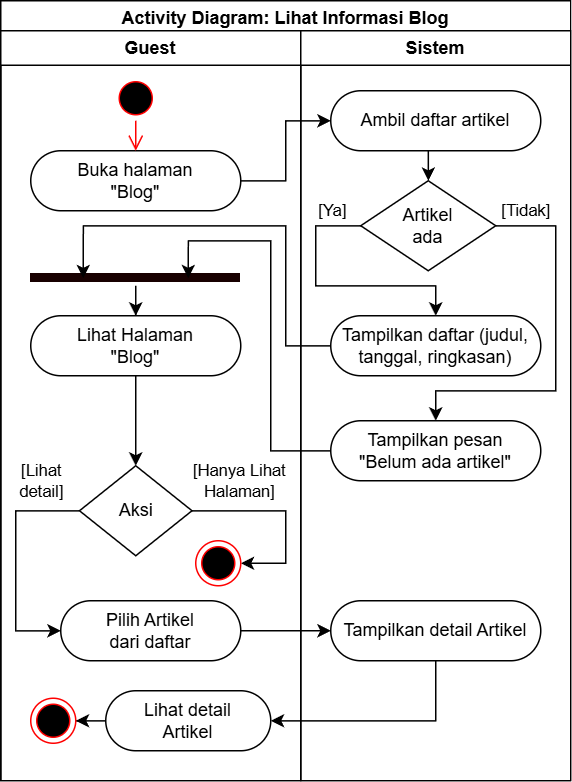

The diagram above was exported from draw.io. Its source (the exported page's mxGraphModel, read from the mxfile embedded in the PNG):
<mxGraphModel dx="1082" dy="1845" grid="1" gridSize="10" guides="1" tooltips="1" connect="1" arrows="1" fold="1" page="1" pageScale="1" pageWidth="850" pageHeight="1100" math="0" shadow="0">
  <root>
    <mxCell id="0" />
    <mxCell id="1" parent="0" />
    <mxCell id="2" value="Activity Diagram:&amp;nbsp;Lihat Informasi Blog" style="swimlane;whiteSpace=wrap;html=1;" vertex="1" parent="1">
      <mxGeometry x="1360" y="-1080" width="380" height="520" as="geometry">
        <mxRectangle x="1320" y="-1080" width="240" height="30" as="alternateBounds" />
      </mxGeometry>
    </mxCell>
    <mxCell id="3" value="Guest" style="swimlane;whiteSpace=wrap;html=1;" vertex="1" parent="2">
      <mxGeometry y="20" width="200" height="500" as="geometry" />
    </mxCell>
    <mxCell id="4" value="Buka halaman&lt;div&gt;&quot;Blog&quot;&lt;/div&gt;" style="rounded=1;whiteSpace=wrap;html=1;arcSize=50;" vertex="1" parent="3">
      <mxGeometry x="20" y="80" width="140" height="40" as="geometry" />
    </mxCell>
    <mxCell id="5" value="" style="ellipse;html=1;shape=startState;fillColor=#000000;strokeColor=#ff0000;" vertex="1" parent="3">
      <mxGeometry x="75" y="30" width="30" height="30" as="geometry" />
    </mxCell>
    <mxCell id="6" value="" style="edgeStyle=orthogonalEdgeStyle;html=1;verticalAlign=bottom;endArrow=open;endSize=8;strokeColor=#ff0000;rounded=0;" edge="1" parent="3" source="5" target="4">
      <mxGeometry relative="1" as="geometry">
        <mxPoint x="90" y="120" as="targetPoint" />
      </mxGeometry>
    </mxCell>
    <mxCell id="7" style="edgeStyle=orthogonalEdgeStyle;rounded=0;orthogonalLoop=1;jettySize=auto;html=1;" edge="1" parent="3" source="8" target="14">
      <mxGeometry relative="1" as="geometry" />
    </mxCell>
    <mxCell id="8" value="Lihat Halaman&lt;div&gt;&quot;Blog&quot;&lt;/div&gt;" style="rounded=1;whiteSpace=wrap;html=1;arcSize=50;" vertex="1" parent="3">
      <mxGeometry x="20" y="190" width="140" height="40" as="geometry" />
    </mxCell>
    <mxCell id="9" style="edgeStyle=orthogonalEdgeStyle;rounded=0;orthogonalLoop=1;jettySize=auto;html=1;" edge="1" parent="3" source="10" target="8">
      <mxGeometry relative="1" as="geometry" />
    </mxCell>
    <mxCell id="10" value="" style="shape=line;html=1;strokeWidth=6;strokeColor=#180000;" vertex="1" parent="3">
      <mxGeometry x="20" y="160" width="140" height="10" as="geometry" />
    </mxCell>
    <mxCell id="11" value="[Hanya Lihat&lt;div&gt;Halaman]&lt;/div&gt;" style="edgeStyle=orthogonalEdgeStyle;rounded=0;orthogonalLoop=1;jettySize=auto;html=1;" edge="1" parent="3" source="14" target="13">
      <mxGeometry x="-0.4995" y="20" relative="1" as="geometry">
        <Array as="points">
          <mxPoint x="190" y="320" />
          <mxPoint x="190" y="355" />
        </Array>
        <mxPoint as="offset" />
        <mxPoint x="160" y="325.0000000000001" as="sourcePoint" />
        <mxPoint x="110" y="390" as="targetPoint" />
      </mxGeometry>
    </mxCell>
    <mxCell id="12" value="[Lihat&lt;div&gt;detail&lt;span style=&quot;background-color: light-dark(#ffffff, var(--ge-dark-color, #121212)); color: light-dark(rgb(0, 0, 0), rgb(255, 255, 255));&quot;&gt;]&lt;/span&gt;&lt;/div&gt;" style="edgeStyle=orthogonalEdgeStyle;rounded=0;orthogonalLoop=1;jettySize=auto;html=1;" edge="1" parent="3" source="14" target="15">
      <mxGeometry x="-0.666" y="-20" relative="1" as="geometry">
        <Array as="points">
          <mxPoint x="10" y="320" />
          <mxPoint x="10" y="400" />
        </Array>
        <mxPoint as="offset" />
        <mxPoint x="25" y="360" as="targetPoint" />
        <mxPoint x="60" y="325.0000000000001" as="sourcePoint" />
      </mxGeometry>
    </mxCell>
    <mxCell id="13" value="" style="ellipse;html=1;shape=endState;fillColor=#000000;strokeColor=#ff0000;" vertex="1" parent="3">
      <mxGeometry x="130" y="340" width="30" height="30" as="geometry" />
    </mxCell>
    <mxCell id="14" value="Aksi" style="rhombus;whiteSpace=wrap;html=1;rounded=1;arcSize=0;" vertex="1" parent="3">
      <mxGeometry x="52.5" y="290" width="75" height="60" as="geometry" />
    </mxCell>
    <mxCell id="15" value="Pilih Artikel&lt;div&gt;dari daftar&lt;/div&gt;" style="rounded=1;whiteSpace=wrap;html=1;arcSize=50;" vertex="1" parent="3">
      <mxGeometry x="40" y="380" width="120" height="40" as="geometry" />
    </mxCell>
    <mxCell id="16" style="edgeStyle=orthogonalEdgeStyle;rounded=0;orthogonalLoop=1;jettySize=auto;html=1;" edge="1" parent="3" source="17" target="18">
      <mxGeometry relative="1" as="geometry" />
    </mxCell>
    <mxCell id="17" value="Lihat detail&lt;div&gt;Artikel&lt;/div&gt;" style="rounded=1;whiteSpace=wrap;html=1;arcSize=50;" vertex="1" parent="3">
      <mxGeometry x="70" y="440" width="110" height="40" as="geometry" />
    </mxCell>
    <mxCell id="18" value="" style="ellipse;html=1;shape=endState;fillColor=#000000;strokeColor=#ff0000;" vertex="1" parent="3">
      <mxGeometry x="20" y="445" width="30" height="30" as="geometry" />
    </mxCell>
    <mxCell id="19" value="Sistem" style="swimlane;whiteSpace=wrap;html=1;" vertex="1" parent="2">
      <mxGeometry x="200" y="20" width="180" height="500" as="geometry" />
    </mxCell>
    <mxCell id="20" style="edgeStyle=orthogonalEdgeStyle;rounded=0;orthogonalLoop=1;jettySize=auto;html=1;" edge="1" parent="19" source="21" target="25">
      <mxGeometry relative="1" as="geometry">
        <Array as="points">
          <mxPoint x="85" y="90" />
          <mxPoint x="85" y="90" />
        </Array>
      </mxGeometry>
    </mxCell>
    <mxCell id="21" value="Ambil daftar artikel" style="rounded=1;whiteSpace=wrap;html=1;arcSize=50;" vertex="1" parent="19">
      <mxGeometry x="20" y="40" width="140" height="40" as="geometry" />
    </mxCell>
    <mxCell id="22" value="Tampilkan daftar (judul, tanggal, ringkasan)" style="rounded=1;whiteSpace=wrap;html=1;arcSize=50;" vertex="1" parent="19">
      <mxGeometry x="20" y="190" width="140" height="40" as="geometry" />
    </mxCell>
    <mxCell id="23" value="[Ya]" style="edgeStyle=orthogonalEdgeStyle;rounded=0;orthogonalLoop=1;jettySize=auto;html=1;" edge="1" parent="19" source="25" target="22">
      <mxGeometry x="-0.7778" y="-10" relative="1" as="geometry">
        <Array as="points">
          <mxPoint x="10" y="130" />
          <mxPoint x="10" y="170" />
          <mxPoint x="90" y="170" />
        </Array>
        <mxPoint as="offset" />
      </mxGeometry>
    </mxCell>
    <mxCell id="24" value="[Tidak]" style="edgeStyle=orthogonalEdgeStyle;rounded=0;orthogonalLoop=1;jettySize=auto;html=1;" edge="1" parent="19" source="25" target="26">
      <mxGeometry x="-0.84" y="10" relative="1" as="geometry">
        <Array as="points">
          <mxPoint x="170" y="130" />
          <mxPoint x="170" y="240" />
          <mxPoint x="90" y="240" />
        </Array>
        <mxPoint as="offset" />
      </mxGeometry>
    </mxCell>
    <mxCell id="25" value="Artikel&lt;div&gt;ada&lt;/div&gt;" style="rhombus;whiteSpace=wrap;html=1;rounded=1;arcSize=0;" vertex="1" parent="19">
      <mxGeometry x="40" y="100" width="90" height="60" as="geometry" />
    </mxCell>
    <mxCell id="26" value="Tampilkan pesan&lt;div&gt;&quot;Belum ada artikel&quot;&lt;/div&gt;" style="rounded=1;whiteSpace=wrap;html=1;arcSize=50;" vertex="1" parent="19">
      <mxGeometry x="20" y="260" width="140" height="40" as="geometry" />
    </mxCell>
    <mxCell id="27" value="Tampilkan detail Artikel" style="rounded=1;whiteSpace=wrap;html=1;arcSize=50;" vertex="1" parent="19">
      <mxGeometry x="20" y="380" width="140" height="40" as="geometry" />
    </mxCell>
    <mxCell id="28" value="" style="edgeStyle=orthogonalEdgeStyle;rounded=0;orthogonalLoop=1;jettySize=auto;html=1;" edge="1" parent="2" source="4" target="21">
      <mxGeometry relative="1" as="geometry">
        <Array as="points">
          <mxPoint x="190" y="120" />
          <mxPoint x="190" y="80" />
        </Array>
        <mxPoint x="240" y="80" as="targetPoint" />
      </mxGeometry>
    </mxCell>
    <mxCell id="29" style="edgeStyle=orthogonalEdgeStyle;rounded=0;orthogonalLoop=1;jettySize=auto;html=1;entryX=0.25;entryY=0.5;entryDx=0;entryDy=0;entryPerimeter=0;" edge="1" parent="2" source="22" target="10">
      <mxGeometry relative="1" as="geometry">
        <Array as="points">
          <mxPoint x="190" y="230" />
          <mxPoint x="190" y="150" />
          <mxPoint x="55" y="150" />
        </Array>
      </mxGeometry>
    </mxCell>
    <mxCell id="30" style="edgeStyle=orthogonalEdgeStyle;rounded=0;orthogonalLoop=1;jettySize=auto;html=1;entryX=0.75;entryY=0.5;entryDx=0;entryDy=0;entryPerimeter=0;" edge="1" parent="2" source="26" target="10">
      <mxGeometry relative="1" as="geometry">
        <Array as="points">
          <mxPoint x="180" y="300" />
          <mxPoint x="180" y="160" />
          <mxPoint x="125" y="160" />
        </Array>
      </mxGeometry>
    </mxCell>
    <mxCell id="31" value="" style="edgeStyle=orthogonalEdgeStyle;rounded=0;orthogonalLoop=1;jettySize=auto;html=1;" edge="1" parent="2" source="15" target="27">
      <mxGeometry relative="1" as="geometry" />
    </mxCell>
    <mxCell id="32" value="" style="edgeStyle=orthogonalEdgeStyle;rounded=0;orthogonalLoop=1;jettySize=auto;html=1;" edge="1" parent="2" source="27" target="17">
      <mxGeometry relative="1" as="geometry">
        <Array as="points">
          <mxPoint x="290" y="480" />
        </Array>
      </mxGeometry>
    </mxCell>
  </root>
</mxGraphModel>